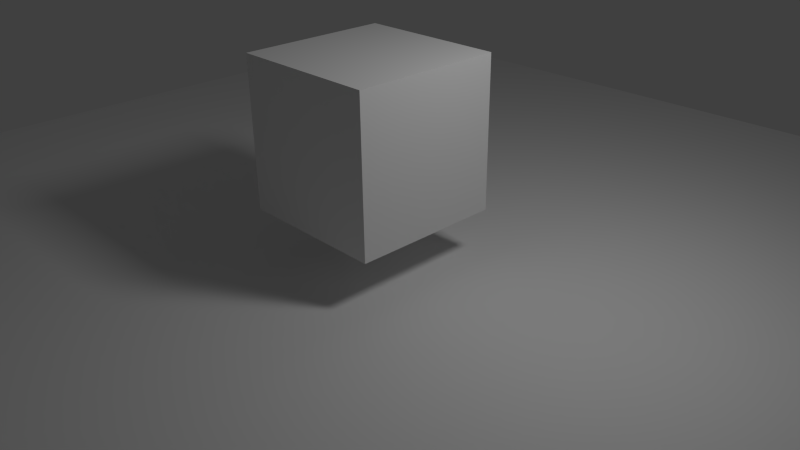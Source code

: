 # Source: Basic.blend  (saved by Blender 2.78.0; exported with 4.5.12 LTS)
import bpy
from mathutils import Matrix  # noqa: F401  (used for matrix-valued properties, if any)

bpy.ops.wm.read_factory_settings(use_empty=True)
scene = bpy.context.scene
scene.name = 'Scene'

# ---- collections
col_collection_1 = bpy.data.collections.new('Collection 1'); scene.collection.children.link(col_collection_1)

# ---- materials (node trees are filled in below, after node groups)
mat_floor = bpy.data.materials.new('Floor')
mat_floor.alpha_threshold = 0.0
mat_floor.roughness = 0.5
mat_floor.specular_intensity = 0.0
mat_basiccube = bpy.data.materials.new('BasicCube')
mat_basiccube.alpha_threshold = 0.0
mat_basiccube.diffuse_color = (0.4554, 0.4687, 0.8, 1.0)
mat_basiccube.roughness = 0.5
mat_basiccube.specular_intensity = 0.0

# ---- material node trees
mat_floor.use_nodes = True; mat_floor.node_tree.nodes.clear()
_N = mat_floor.node_tree.nodes; _L = mat_floor.node_tree.links
n0 = _N.new('ShaderNodeOutputMaterial'); n0.name = 'Material Output'; n0.location = (300, 300)
n1 = _N.new('ShaderNodeBsdfDiffuse'); n1.name = 'Diffuse BSDF'; n1.location = (10, 300)
n2 = _N.new('NodeUndefined'); n2.name = 'PRMan Material'; n2.location = (300, -200)
n3 = _N.new('NodeUndefined'); n3.name = 'PxrSurface'; n3.location = (10, -200)
_L.new(n1.outputs[0], n0.inputs[0])
_L.new(n3.outputs[0], n2.inputs[0])
n0.is_active_output = True
mat_basiccube.use_nodes = True; mat_basiccube.node_tree.nodes.clear()
_N = mat_basiccube.node_tree.nodes; _L = mat_basiccube.node_tree.links
n0 = _N.new('ShaderNodeOutputMaterial'); n0.name = 'Material Output'; n0.location = (300, 300)
n1 = _N.new('ShaderNodeBsdfDiffuse'); n1.name = 'Diffuse BSDF'; n1.location = (10, 300)
n2 = _N.new('NodeUndefined'); n2.name = 'PRMan Material'; n2.location = (300, -200)
n3 = _N.new('NodeUndefined'); n3.name = 'PxrSurface'; n3.location = (10, -200)
_L.new(n1.outputs[0], n0.inputs[0])
_L.new(n3.outputs[0], n2.inputs[0])
n0.is_active_output = True

# ---- world
world_world = bpy.data.worlds.new('World'); scene.world = world_world
world_world.color = (0.05088, 0.05088, 0.05088)
world_world.use_sun_shadow = False
world_world.sun_shadow_jitter_overblur = 0.0
world_world.cycles.sampling_method = 'NONE'
world_world.cycles.sample_map_resolution = 256

# ---- cameras
cam_camera = bpy.data.cameras.new('Camera')
cam_camera.clip_end = 100.0
cam_camera.lens = 35.0
cam_camera.sensor_width = 32.0
cam_camera.sensor_height = 18.0
cam_camera.ortho_scale = 7.314
cam_camera.dof.focus_distance = 0.0
cam_camera.dof.aperture_fstop = 128.0

# ---- lights
light_area = bpy.data.lights.new('Area', 'AREA')
light_area.transmission_factor = 0.0
light_area.energy = 78.54
light_area.shadow_buffer_clip_start = 0.5
light_area.shadow_soft_size = 1.0
light_area.shadow_maximum_resolution = 0.006
light_area.use_absolute_resolution = True
light_area.shape = 'RECTANGLE'
light_area.size = 1.0
light_area.size_y = 1.0

# ---- meshes
me_plane = bpy.data.meshes.new('Plane')
me_plane.from_pydata([(-1.0, -1.0, 0.0), (1.0, -1.0, 0.0), (-1.0, 1.0, 0.0), (1.0, 1.0, 0.0)], [], [(0, 1, 3, 2)])
me_plane.materials.append(mat_floor)
me_plane.use_remesh_preserve_volume = False
me_plane.use_remesh_preserve_attributes = False
me_plane.use_mirror_vertex_groups = False
me_plane.update()
me_cube = bpy.data.meshes.new('Cube')
me_cube.from_pydata([(1.0, 1.0, -1.0), (1.0, -1.0, -1.0), (-1.0, -1.0, -1.0), (-1.0, 1.0, -1.0), (1.0, 1.0, 1.0), (1.0, -1.0, 1.0), (-1.0, -1.0, 1.0), (-1.0, 1.0, 1.0)], [], [(0, 1, 2, 3), (4, 7, 6, 5), (0, 4, 5, 1), (1, 5, 6, 2), (2, 6, 7, 3), (4, 0, 3, 7)])
me_cube.materials.append(mat_basiccube)
me_cube.use_remesh_preserve_volume = False
me_cube.use_remesh_preserve_attributes = False
me_cube.use_mirror_vertex_groups = False
me_cube.update()

# ---- objects
ob_area = bpy.data.objects.new('Area', light_area)
ob_plane = bpy.data.objects.new('Plane', me_plane)
ob_cube = bpy.data.objects.new('Cube', me_cube)
ob_camera = bpy.data.objects.new('Camera', cam_camera)

# ---- transforms, parenting, visibility, modifiers, constraints
ob_area.location = (4.076, 1.005, 5.904)
ob_area.rotation_euler = (0.4153, -0.6527, 2.789)
ob_area.lineart.crease_threshold = 0.0
ob_plane.location = (0.0, 0.0, 0.0)
ob_plane.scale = (7.985, 7.985, 7.985)
ob_plane.lineart.crease_threshold = 0.0
ob_cube.location = (0.0, 0.0, 1.637)
ob_cube.lock_rotations_4d = False
ob_cube.empty_display_type = 'ARROWS'
ob_cube.lineart.crease_threshold = 0.0
ob_camera.location = (7.481, -6.508, 5.344)
ob_camera.rotation_euler = (1.109, 0.01082, 0.8149)
ob_camera.lock_rotations_4d = False
ob_camera.empty_display_type = 'ARROWS'
ob_camera.color = (0.0, 0.0, 0.0, 0.0)
ob_camera.display_type = 'WIRE'
ob_camera.lineart.crease_threshold = 0.0

# ---- collection membership
col_collection_1.objects.link(ob_area)
col_collection_1.objects.link(ob_plane)
col_collection_1.objects.link(ob_cube)
col_collection_1.objects.link(ob_camera)

# ---- scene / render settings (as saved in the file)
scene.camera = ob_camera
scene.frame_start = 1; scene.frame_end = 250; scene.frame_set(1)
scene.render.engine = 'BLENDER_EEVEE_NEXT'
scene.render.resolution_percentage = 50
scene.render.dither_intensity = 0.0
scene.cycles.use_denoising = False
scene.cycles.samples = 10
scene.cycles.sampling_pattern = 'TABULATED_SOBOL'
scene.cycles.light_sampling_threshold = 0.0
scene.cycles.use_adaptive_sampling = False
scene.cycles.use_light_tree = False
scene.cycles.blur_glossy = 0.0
scene.cycles.pixel_filter_type = 'GAUSSIAN'
scene.cycles.sample_clamp_indirect = 0.0
scene.view_settings.view_transform = 'Standard'
bpy.context.view_layer.update()
